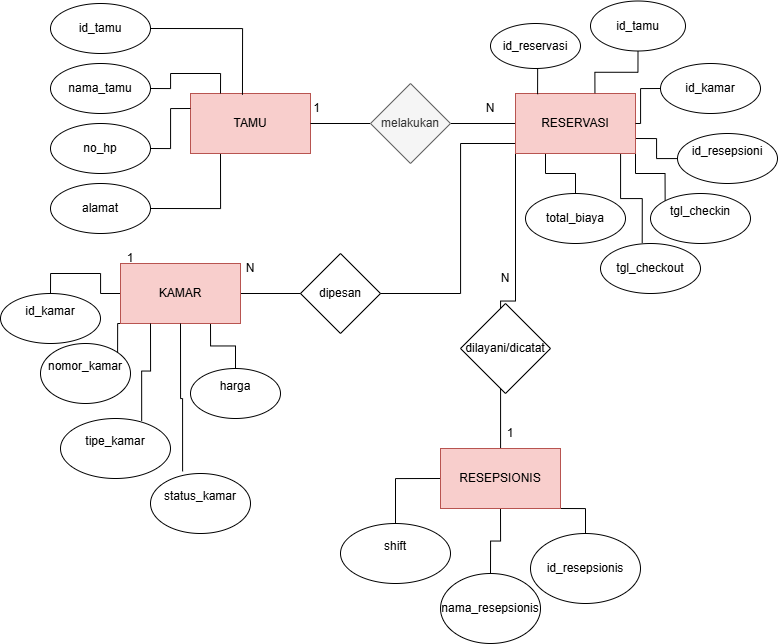

The diagram above was exported from draw.io. Its source (the exported page's mxGraphModel, read from the mxfile embedded in the PNG):
<mxGraphModel dx="1915" dy="694" grid="1" gridSize="10" guides="1" tooltips="1" connect="1" arrows="1" fold="1" page="1" pageScale="1" pageWidth="827" pageHeight="1169" math="0" shadow="0">
  <root>
    <mxCell id="0" />
    <mxCell id="1" parent="0" />
    <mxCell id="9TF2IzGNwOb2x51XIx1c-17" edge="1" parent="1" source="9TF2IzGNwOb2x51XIx1c-83" style="edgeStyle=orthogonalEdgeStyle;rounded=0;orthogonalLoop=1;jettySize=auto;html=1;exitX=1;exitY=0.5;exitDx=0;exitDy=0;entryX=0;entryY=0.5;entryDx=0;entryDy=0;endArrow=none;endFill=0;" target="9TF2IzGNwOb2x51XIx1c-16">
      <mxGeometry relative="1" as="geometry" />
    </mxCell>
    <mxCell id="9TF2IzGNwOb2x51XIx1c-41" edge="1" parent="1" source="9TF2IzGNwOb2x51XIx1c-4" style="edgeStyle=orthogonalEdgeStyle;rounded=0;orthogonalLoop=1;jettySize=auto;html=1;exitX=0.25;exitY=1;exitDx=0;exitDy=0;entryX=1;entryY=0.5;entryDx=0;entryDy=0;endArrow=none;endFill=0;" target="9TF2IzGNwOb2x51XIx1c-7">
      <mxGeometry relative="1" as="geometry" />
    </mxCell>
    <mxCell id="9TF2IzGNwOb2x51XIx1c-4" parent="1" style="rounded=0;whiteSpace=wrap;html=1;fillColor=#f8cecc;strokeColor=#b85450;" value="TAMU" vertex="1">
      <mxGeometry height="60" width="120" x="240" y="170" as="geometry" />
    </mxCell>
    <mxCell id="9TF2IzGNwOb2x51XIx1c-5" parent="1" style="ellipse;whiteSpace=wrap;html=1;" value="id_tamu" vertex="1">
      <mxGeometry height="50" width="100" x="100" y="80" as="geometry" />
    </mxCell>
    <mxCell id="9TF2IzGNwOb2x51XIx1c-38" edge="1" parent="1" source="9TF2IzGNwOb2x51XIx1c-6" style="edgeStyle=orthogonalEdgeStyle;rounded=0;orthogonalLoop=1;jettySize=auto;html=1;exitX=1;exitY=0.5;exitDx=0;exitDy=0;entryX=0.25;entryY=0;entryDx=0;entryDy=0;endArrow=none;endFill=0;" target="9TF2IzGNwOb2x51XIx1c-4">
      <mxGeometry relative="1" as="geometry" />
    </mxCell>
    <mxCell id="9TF2IzGNwOb2x51XIx1c-6" parent="1" style="ellipse;whiteSpace=wrap;html=1;" value="nama_tamu" vertex="1">
      <mxGeometry height="50" width="100" x="100" y="140" as="geometry" />
    </mxCell>
    <mxCell id="9TF2IzGNwOb2x51XIx1c-7" parent="1" style="ellipse;whiteSpace=wrap;html=1;" value="alamat" vertex="1">
      <mxGeometry height="50" width="100" x="100" y="260" as="geometry" />
    </mxCell>
    <mxCell id="9TF2IzGNwOb2x51XIx1c-39" edge="1" parent="1" source="9TF2IzGNwOb2x51XIx1c-9" style="edgeStyle=orthogonalEdgeStyle;rounded=0;orthogonalLoop=1;jettySize=auto;html=1;exitX=1;exitY=0.5;exitDx=0;exitDy=0;entryX=0;entryY=0.25;entryDx=0;entryDy=0;endArrow=none;endFill=0;" target="9TF2IzGNwOb2x51XIx1c-4">
      <mxGeometry relative="1" as="geometry" />
    </mxCell>
    <mxCell id="9TF2IzGNwOb2x51XIx1c-9" parent="1" style="ellipse;whiteSpace=wrap;html=1;" value="no_hp" vertex="1">
      <mxGeometry height="50" width="100" x="100" y="200" as="geometry" />
    </mxCell>
    <mxCell id="9TF2IzGNwOb2x51XIx1c-15" parent="1" style="text;html=1;whiteSpace=wrap;strokeColor=none;fillColor=none;align=center;verticalAlign=middle;rounded=0;" value="&amp;nbsp; &amp;nbsp; 1" vertex="1">
      <mxGeometry height="30" width="60" x="330" y="170" as="geometry" />
    </mxCell>
    <mxCell id="9TF2IzGNwOb2x51XIx1c-30" edge="1" parent="1" source="9TF2IzGNwOb2x51XIx1c-18" style="edgeStyle=orthogonalEdgeStyle;rounded=0;orthogonalLoop=1;jettySize=auto;html=1;exitX=1;exitY=0.5;exitDx=0;exitDy=0;endArrow=none;endFill=0;">
      <mxGeometry relative="1" as="geometry">
        <mxPoint x="600" y="170" as="targetPoint" />
      </mxGeometry>
    </mxCell>
    <mxCell id="9TF2IzGNwOb2x51XIx1c-31" edge="1" parent="1" source="9TF2IzGNwOb2x51XIx1c-16" style="edgeStyle=orthogonalEdgeStyle;rounded=0;orthogonalLoop=1;jettySize=auto;html=1;exitX=1;exitY=0.75;exitDx=0;exitDy=0;endArrow=none;endFill=0;" target="9TF2IzGNwOb2x51XIx1c-21">
      <mxGeometry relative="1" as="geometry" />
    </mxCell>
    <mxCell id="9TF2IzGNwOb2x51XIx1c-32" edge="1" parent="1" source="9TF2IzGNwOb2x51XIx1c-16" style="edgeStyle=orthogonalEdgeStyle;rounded=0;orthogonalLoop=1;jettySize=auto;html=1;exitX=1;exitY=1;exitDx=0;exitDy=0;entryX=0;entryY=0;entryDx=0;entryDy=0;endArrow=none;endFill=0;" target="9TF2IzGNwOb2x51XIx1c-24">
      <mxGeometry relative="1" as="geometry" />
    </mxCell>
    <mxCell id="9TF2IzGNwOb2x51XIx1c-77" edge="1" parent="1" source="9TF2IzGNwOb2x51XIx1c-16" style="edgeStyle=orthogonalEdgeStyle;rounded=0;orthogonalLoop=1;jettySize=auto;html=1;exitX=0.25;exitY=1;exitDx=0;exitDy=0;entryX=0.5;entryY=0;entryDx=0;entryDy=0;endArrow=none;endFill=0;" target="9TF2IzGNwOb2x51XIx1c-25">
      <mxGeometry relative="1" as="geometry" />
    </mxCell>
    <mxCell id="9TF2IzGNwOb2x51XIx1c-82" edge="1" parent="1" source="9TF2IzGNwOb2x51XIx1c-16" style="edgeStyle=orthogonalEdgeStyle;rounded=0;orthogonalLoop=1;jettySize=auto;html=1;exitX=0.75;exitY=1;exitDx=0;exitDy=0;entryX=0.417;entryY=-0.012;entryDx=0;entryDy=0;entryPerimeter=0;endArrow=none;endFill=0;" target="9TF2IzGNwOb2x51XIx1c-23">
      <mxGeometry relative="1" as="geometry">
        <Array as="points">
          <mxPoint x="670" y="230" />
          <mxPoint x="670" y="275" />
          <mxPoint x="692" y="275" />
        </Array>
        <mxPoint x="680" y="290" as="targetPoint" />
      </mxGeometry>
    </mxCell>
    <mxCell id="9TF2IzGNwOb2x51XIx1c-85" edge="1" parent="1" source="9TF2IzGNwOb2x51XIx1c-16" style="edgeStyle=orthogonalEdgeStyle;rounded=0;orthogonalLoop=1;jettySize=auto;html=1;exitX=0;exitY=1;exitDx=0;exitDy=0;endArrow=none;endFill=0;" target="9TF2IzGNwOb2x51XIx1c-42">
      <mxGeometry relative="1" as="geometry" />
    </mxCell>
    <mxCell id="9TF2IzGNwOb2x51XIx1c-92" edge="1" parent="1" source="9TF2IzGNwOb2x51XIx1c-16" style="edgeStyle=orthogonalEdgeStyle;rounded=0;orthogonalLoop=1;jettySize=auto;html=1;exitX=0;exitY=0.75;exitDx=0;exitDy=0;entryX=1;entryY=0.5;entryDx=0;entryDy=0;endArrow=none;endFill=0;" target="9TF2IzGNwOb2x51XIx1c-49">
      <mxGeometry relative="1" as="geometry">
        <Array as="points">
          <mxPoint x="565" y="220" />
          <mxPoint x="510" y="220" />
          <mxPoint x="510" y="370" />
        </Array>
      </mxGeometry>
    </mxCell>
    <mxCell id="9TF2IzGNwOb2x51XIx1c-16" parent="1" style="rounded=0;whiteSpace=wrap;html=1;fillColor=#f8cecc;strokeColor=#b85450;" value="RESERVASI" vertex="1">
      <mxGeometry height="60" width="120" x="565" y="170" as="geometry" />
    </mxCell>
    <mxCell id="9TF2IzGNwOb2x51XIx1c-19" parent="1" style="ellipse;whiteSpace=wrap;html=1;" value="id_reservasi" vertex="1">
      <mxGeometry height="45" width="90" x="540" y="100" as="geometry" />
    </mxCell>
    <mxCell id="9TF2IzGNwOb2x51XIx1c-20" parent="1" style="ellipse;whiteSpace=wrap;html=1;" value="id_tamu" vertex="1">
      <mxGeometry height="50" width="95" x="640" y="77.5" as="geometry" />
    </mxCell>
    <mxCell id="9TF2IzGNwOb2x51XIx1c-21" parent="1" style="ellipse;whiteSpace=wrap;html=1;" value="&#10;id_resepsioni&#10;&#10;" vertex="1">
      <mxGeometry height="50" width="100" x="727" y="210" as="geometry" />
    </mxCell>
    <mxCell id="9TF2IzGNwOb2x51XIx1c-81" edge="1" parent="1" source="9TF2IzGNwOb2x51XIx1c-22" style="edgeStyle=orthogonalEdgeStyle;rounded=0;orthogonalLoop=1;jettySize=auto;html=1;exitX=0;exitY=0.5;exitDx=0;exitDy=0;endArrow=none;endFill=0;" target="9TF2IzGNwOb2x51XIx1c-16">
      <mxGeometry relative="1" as="geometry" />
    </mxCell>
    <mxCell id="9TF2IzGNwOb2x51XIx1c-22" parent="1" style="ellipse;whiteSpace=wrap;html=1;" value="id_kamar" vertex="1">
      <mxGeometry height="50" width="100" x="710" y="140" as="geometry" />
    </mxCell>
    <mxCell id="9TF2IzGNwOb2x51XIx1c-23" parent="1" style="ellipse;whiteSpace=wrap;html=1;" value="tgl_checkout" vertex="1">
      <mxGeometry height="50" width="100" x="650" y="320" as="geometry" />
    </mxCell>
    <mxCell id="9TF2IzGNwOb2x51XIx1c-24" parent="1" style="ellipse;whiteSpace=wrap;html=1;" value="&#10;tgl_checkin  &#10;&#10;" vertex="1">
      <mxGeometry height="50" width="100" x="700" y="270" as="geometry" />
    </mxCell>
    <mxCell id="9TF2IzGNwOb2x51XIx1c-25" parent="1" style="ellipse;whiteSpace=wrap;html=1;" value="total_biaya" vertex="1">
      <mxGeometry height="50" width="100" x="575" y="270" as="geometry" />
    </mxCell>
    <mxCell id="9TF2IzGNwOb2x51XIx1c-37" edge="1" parent="1" source="9TF2IzGNwOb2x51XIx1c-5" style="edgeStyle=orthogonalEdgeStyle;rounded=0;orthogonalLoop=1;jettySize=auto;html=1;exitX=1;exitY=0.5;exitDx=0;exitDy=0;entryX=0.433;entryY=0.022;entryDx=0;entryDy=0;entryPerimeter=0;endArrow=none;endFill=0;" target="9TF2IzGNwOb2x51XIx1c-4">
      <mxGeometry relative="1" as="geometry" />
    </mxCell>
    <mxCell id="9TF2IzGNwOb2x51XIx1c-69" edge="1" parent="1" source="9TF2IzGNwOb2x51XIx1c-42" style="edgeStyle=orthogonalEdgeStyle;rounded=0;orthogonalLoop=1;jettySize=auto;html=1;exitX=0.5;exitY=1;exitDx=0;exitDy=0;entryX=0.5;entryY=0;entryDx=0;entryDy=0;endArrow=none;endFill=0;" target="9TF2IzGNwOb2x51XIx1c-67">
      <mxGeometry relative="1" as="geometry" />
    </mxCell>
    <mxCell id="9TF2IzGNwOb2x51XIx1c-71" edge="1" parent="1" source="9TF2IzGNwOb2x51XIx1c-42" style="edgeStyle=orthogonalEdgeStyle;rounded=0;orthogonalLoop=1;jettySize=auto;html=1;exitX=1;exitY=1;exitDx=0;exitDy=0;entryX=0.5;entryY=0;entryDx=0;entryDy=0;endArrow=none;endFill=0;" target="9TF2IzGNwOb2x51XIx1c-66">
      <mxGeometry relative="1" as="geometry" />
    </mxCell>
    <mxCell id="9TF2IzGNwOb2x51XIx1c-95" edge="1" parent="1" source="9TF2IzGNwOb2x51XIx1c-42" style="edgeStyle=orthogonalEdgeStyle;rounded=0;orthogonalLoop=1;jettySize=auto;html=1;exitX=0;exitY=0.5;exitDx=0;exitDy=0;entryX=0.5;entryY=0;entryDx=0;entryDy=0;endArrow=none;endFill=0;" target="9TF2IzGNwOb2x51XIx1c-68">
      <mxGeometry relative="1" as="geometry" />
    </mxCell>
    <mxCell id="9TF2IzGNwOb2x51XIx1c-42" parent="1" style="rounded=0;whiteSpace=wrap;html=1;fillColor=#f8cecc;strokeColor=#b85450;" value="RESEPSIONIS" vertex="1">
      <mxGeometry height="60" width="120" x="490" y="525" as="geometry" />
    </mxCell>
    <mxCell id="9TF2IzGNwOb2x51XIx1c-45" parent="1" style="text;html=1;whiteSpace=wrap;strokeColor=none;fillColor=none;align=center;verticalAlign=middle;rounded=0;" value="N" vertex="1">
      <mxGeometry height="30" width="60" x="525" y="340" as="geometry" />
    </mxCell>
    <mxCell id="9TF2IzGNwOb2x51XIx1c-46" parent="1" style="text;html=1;whiteSpace=wrap;strokeColor=none;fillColor=none;align=center;verticalAlign=middle;rounded=0;" value="1" vertex="1">
      <mxGeometry height="30" width="60" x="530" y="495" as="geometry" />
    </mxCell>
    <mxCell id="9TF2IzGNwOb2x51XIx1c-57" edge="1" parent="1" source="9TF2IzGNwOb2x51XIx1c-49" style="edgeStyle=orthogonalEdgeStyle;rounded=0;orthogonalLoop=1;jettySize=auto;html=1;exitX=0;exitY=0.5;exitDx=0;exitDy=0;entryX=0.5;entryY=0;entryDx=0;entryDy=0;endArrow=none;endFill=0;" target="9TF2IzGNwOb2x51XIx1c-52">
      <mxGeometry relative="1" as="geometry" />
    </mxCell>
    <mxCell id="9TF2IzGNwOb2x51XIx1c-58" edge="1" parent="1" source="9TF2IzGNwOb2x51XIx1c-49" style="edgeStyle=orthogonalEdgeStyle;rounded=0;orthogonalLoop=1;jettySize=auto;html=1;exitX=0;exitY=1;exitDx=0;exitDy=0;entryX=1;entryY=0;entryDx=0;entryDy=0;endArrow=none;endFill=0;" target="9TF2IzGNwOb2x51XIx1c-53">
      <mxGeometry relative="1" as="geometry" />
    </mxCell>
    <mxCell id="9TF2IzGNwOb2x51XIx1c-61" edge="1" parent="1" source="9TF2IzGNwOb2x51XIx1c-49" style="edgeStyle=orthogonalEdgeStyle;rounded=0;orthogonalLoop=1;jettySize=auto;html=1;exitX=0.75;exitY=1;exitDx=0;exitDy=0;entryX=0.5;entryY=0;entryDx=0;entryDy=0;endArrow=none;endFill=0;" target="9TF2IzGNwOb2x51XIx1c-55">
      <mxGeometry relative="1" as="geometry" />
    </mxCell>
    <mxCell id="9TF2IzGNwOb2x51XIx1c-49" parent="1" style="rounded=0;whiteSpace=wrap;html=1;fillColor=#f8cecc;strokeColor=#b85450;" value="KAMAR" vertex="1">
      <mxGeometry height="60" width="120" x="170" y="340" as="geometry" />
    </mxCell>
    <mxCell id="9TF2IzGNwOb2x51XIx1c-52" parent="1" style="ellipse;whiteSpace=wrap;html=1;" value="&#10;id_kamar&#10;&#10;" vertex="1">
      <mxGeometry height="50" width="100" x="50" y="370" as="geometry" />
    </mxCell>
    <mxCell id="9TF2IzGNwOb2x51XIx1c-53" parent="1" style="ellipse;whiteSpace=wrap;html=1;" value="&#10;nomor_kamar&#10;&#10;" vertex="1">
      <mxGeometry height="60" width="90" x="90" y="420" as="geometry" />
    </mxCell>
    <mxCell id="9TF2IzGNwOb2x51XIx1c-54" parent="1" style="ellipse;whiteSpace=wrap;html=1;" value="&#10;tipe_kamar &#10;&#10;" vertex="1">
      <mxGeometry height="60" width="110" x="110" y="495" as="geometry" />
    </mxCell>
    <mxCell id="9TF2IzGNwOb2x51XIx1c-55" parent="1" style="ellipse;whiteSpace=wrap;html=1;" value="&#10;harga &#10;&#10;" vertex="1">
      <mxGeometry height="50" width="90" x="240" y="445" as="geometry" />
    </mxCell>
    <mxCell id="9TF2IzGNwOb2x51XIx1c-56" parent="1" style="ellipse;whiteSpace=wrap;html=1;" value="&#10;status_kamar&#10;&#10;" vertex="1">
      <mxGeometry height="60" width="100" x="200" y="550" as="geometry" />
    </mxCell>
    <mxCell id="9TF2IzGNwOb2x51XIx1c-60" edge="1" parent="1" source="9TF2IzGNwOb2x51XIx1c-49" style="edgeStyle=orthogonalEdgeStyle;rounded=0;orthogonalLoop=1;jettySize=auto;html=1;exitX=0.25;exitY=1;exitDx=0;exitDy=0;entryX=0.738;entryY=0.04;entryDx=0;entryDy=0;entryPerimeter=0;endArrow=none;endFill=0;" target="9TF2IzGNwOb2x51XIx1c-54">
      <mxGeometry relative="1" as="geometry" />
    </mxCell>
    <mxCell id="9TF2IzGNwOb2x51XIx1c-62" edge="1" parent="1" source="9TF2IzGNwOb2x51XIx1c-49" style="edgeStyle=orthogonalEdgeStyle;rounded=0;orthogonalLoop=1;jettySize=auto;html=1;exitX=0.5;exitY=1;exitDx=0;exitDy=0;entryX=0.321;entryY=-0.035;entryDx=0;entryDy=0;entryPerimeter=0;endArrow=none;endFill=0;" target="9TF2IzGNwOb2x51XIx1c-56">
      <mxGeometry relative="1" as="geometry" />
    </mxCell>
    <mxCell id="9TF2IzGNwOb2x51XIx1c-66" parent="1" style="ellipse;whiteSpace=wrap;html=1;" value="id_resepsionis" vertex="1">
      <mxGeometry height="70" width="110" x="580" y="610" as="geometry" />
    </mxCell>
    <mxCell id="9TF2IzGNwOb2x51XIx1c-67" parent="1" style="ellipse;whiteSpace=wrap;html=1;" value="nama_resepsionis" vertex="1">
      <mxGeometry height="70" width="100" x="490" y="650" as="geometry" />
    </mxCell>
    <mxCell id="9TF2IzGNwOb2x51XIx1c-68" parent="1" style="ellipse;whiteSpace=wrap;html=1;" value="&#10;shift&#10;&#10;" vertex="1">
      <mxGeometry height="60" width="110" x="390" y="600" as="geometry" />
    </mxCell>
    <mxCell id="9TF2IzGNwOb2x51XIx1c-72" parent="1" style="text;html=1;whiteSpace=wrap;strokeColor=none;fillColor=none;align=center;verticalAlign=middle;rounded=0;" value="N" vertex="1">
      <mxGeometry height="30" width="60" x="270" y="330" as="geometry" />
    </mxCell>
    <mxCell id="9TF2IzGNwOb2x51XIx1c-73" parent="1" style="text;html=1;whiteSpace=wrap;strokeColor=none;fillColor=none;align=center;verticalAlign=middle;rounded=0;" value="1" vertex="1">
      <mxGeometry height="30" width="60" x="150" y="320" as="geometry" />
    </mxCell>
    <mxCell id="9TF2IzGNwOb2x51XIx1c-18" parent="1" style="text;html=1;whiteSpace=wrap;strokeColor=none;fillColor=none;align=center;verticalAlign=middle;rounded=0;" value="N" vertex="1">
      <mxGeometry height="30" width="50" x="515" y="170" as="geometry" />
    </mxCell>
    <mxCell id="9TF2IzGNwOb2x51XIx1c-79" edge="1" parent="1" source="9TF2IzGNwOb2x51XIx1c-19" style="edgeStyle=orthogonalEdgeStyle;rounded=0;orthogonalLoop=1;jettySize=auto;html=1;exitX=0.5;exitY=1;exitDx=0;exitDy=0;entryX=0.184;entryY=0.012;entryDx=0;entryDy=0;entryPerimeter=0;endArrow=none;endFill=0;" target="9TF2IzGNwOb2x51XIx1c-16">
      <mxGeometry relative="1" as="geometry" />
    </mxCell>
    <mxCell id="9TF2IzGNwOb2x51XIx1c-80" edge="1" parent="1" source="9TF2IzGNwOb2x51XIx1c-20" style="edgeStyle=orthogonalEdgeStyle;rounded=0;orthogonalLoop=1;jettySize=auto;html=1;exitX=0.5;exitY=1;exitDx=0;exitDy=0;entryX=0.662;entryY=-0.006;entryDx=0;entryDy=0;entryPerimeter=0;endArrow=none;endFill=0;" target="9TF2IzGNwOb2x51XIx1c-16">
      <mxGeometry relative="1" as="geometry" />
    </mxCell>
    <mxCell id="9TF2IzGNwOb2x51XIx1c-84" edge="1" parent="1" source="9TF2IzGNwOb2x51XIx1c-4" style="edgeStyle=orthogonalEdgeStyle;rounded=0;orthogonalLoop=1;jettySize=auto;html=1;exitX=1;exitY=0.5;exitDx=0;exitDy=0;entryX=0;entryY=0.5;entryDx=0;entryDy=0;endArrow=none;endFill=0;" target="9TF2IzGNwOb2x51XIx1c-83" value="">
      <mxGeometry relative="1" as="geometry">
        <mxPoint x="360" y="200" as="sourcePoint" />
        <mxPoint x="565" y="200" as="targetPoint" />
      </mxGeometry>
    </mxCell>
    <mxCell id="9TF2IzGNwOb2x51XIx1c-83" parent="1" style="rhombus;whiteSpace=wrap;html=1;fillColor=#f5f5f5;strokeColor=#666666;fontColor=#333333;" value="melakukan" vertex="1">
      <mxGeometry height="80" width="80" x="420" y="160" as="geometry" />
    </mxCell>
    <mxCell id="9TF2IzGNwOb2x51XIx1c-94" parent="1" style="rhombus;whiteSpace=wrap;html=1;" value="dipesan" vertex="1">
      <mxGeometry height="80" width="80" x="350" y="330" as="geometry" />
    </mxCell>
    <mxCell id="9TF2IzGNwOb2x51XIx1c-96" parent="1" style="rhombus;whiteSpace=wrap;html=1;" value="dilayani/dicatat" vertex="1">
      <mxGeometry height="90" width="90" x="510" y="380" as="geometry" />
    </mxCell>
  </root>
</mxGraphModel>